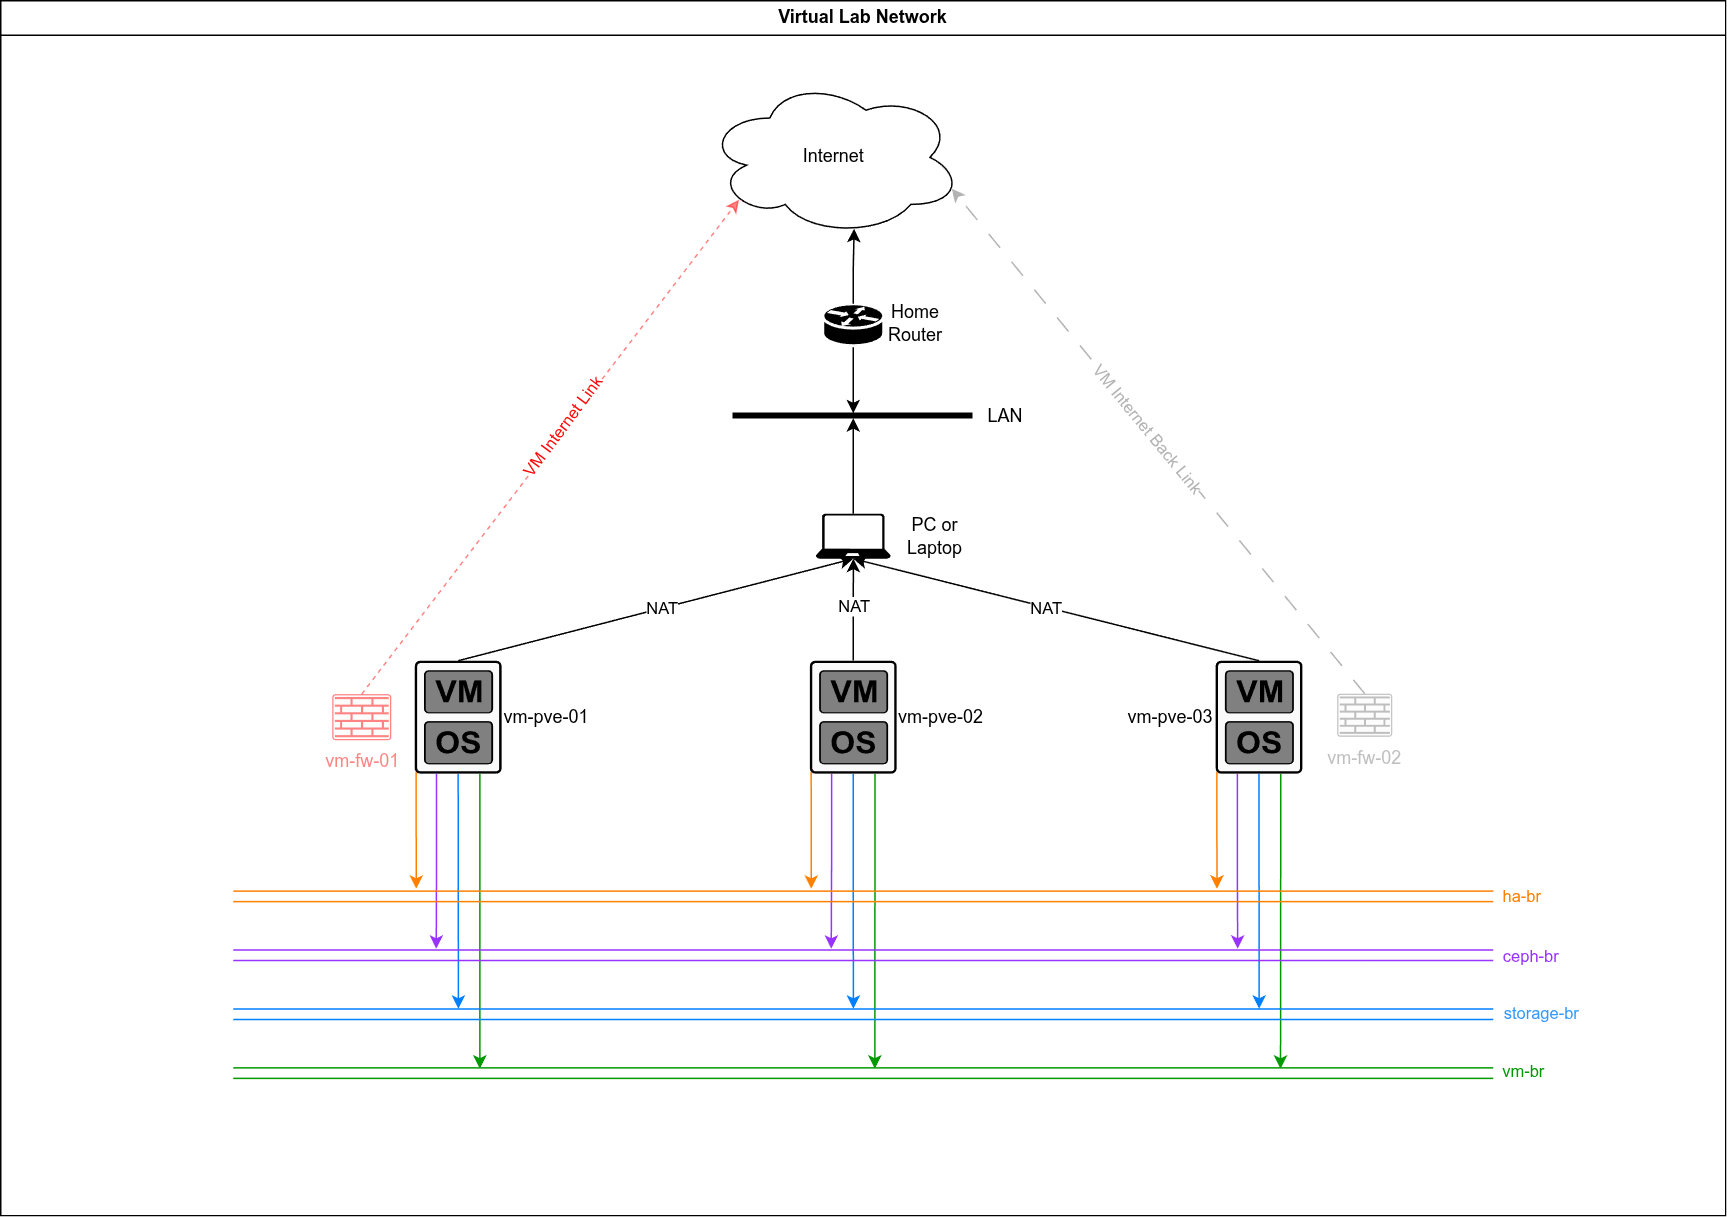

The diagram above was exported from draw.io. Its source (the exported page's mxGraphModel, read from the mxfile embedded in the PNG):
<mxGraphModel dx="1237" dy="730" grid="1" gridSize="10" guides="1" tooltips="1" connect="1" arrows="1" fold="1" page="1" pageScale="1" pageWidth="1169" pageHeight="827" math="0" shadow="0">
  <root>
    <mxCell id="0" />
    <mxCell id="1" parent="0" />
    <mxCell id="JOqBGaDwoHHS9OkdWcs5-4" parent="1" style="swimlane;whiteSpace=wrap;html=1;fontColor=#CC6600;" value="&lt;font style=&quot;color: rgb(0, 0, 0);&quot;&gt;Virtual Lab Network&lt;/font&gt;" vertex="1">
      <mxGeometry height="810" width="1150" x="10" y="8" as="geometry" />
    </mxCell>
    <mxCell id="jArh-MFapsXZiaRDjkaV-11" edge="1" parent="JOqBGaDwoHHS9OkdWcs5-4" source="jArh-MFapsXZiaRDjkaV-3" style="edgeStyle=orthogonalEdgeStyle;rounded=0;orthogonalLoop=1;jettySize=auto;html=1;exitX=0.5;exitY=0;exitDx=0;exitDy=0;exitPerimeter=0;" target="jArh-MFapsXZiaRDjkaV-10">
      <mxGeometry relative="1" as="geometry" />
    </mxCell>
    <mxCell id="jArh-MFapsXZiaRDjkaV-3" parent="JOqBGaDwoHHS9OkdWcs5-4" style="verticalLabelPosition=bottom;html=1;verticalAlign=top;align=center;strokeColor=none;fillColor=#000000;shape=mxgraph.azure.laptop;pointerEvents=1;" value="" vertex="1">
      <mxGeometry height="30" width="50" x="543.34" y="342" as="geometry" />
    </mxCell>
    <mxCell id="jArh-MFapsXZiaRDjkaV-10" parent="JOqBGaDwoHHS9OkdWcs5-4" style="line;strokeWidth=4;html=1;perimeter=backbonePerimeter;points=[];outlineConnect=0;" value="" vertex="1">
      <mxGeometry height="10" width="160" x="488.34000000000003" y="272" as="geometry" />
    </mxCell>
    <mxCell id="jArh-MFapsXZiaRDjkaV-13" parent="JOqBGaDwoHHS9OkdWcs5-4" style="text;html=1;whiteSpace=wrap;strokeColor=none;fillColor=none;align=center;verticalAlign=middle;rounded=0;" value="LAN" vertex="1">
      <mxGeometry height="30" width="60" x="640" y="262" as="geometry" />
    </mxCell>
    <mxCell id="jArh-MFapsXZiaRDjkaV-17" edge="1" parent="JOqBGaDwoHHS9OkdWcs5-4" source="jArh-MFapsXZiaRDjkaV-16" style="edgeStyle=orthogonalEdgeStyle;rounded=0;orthogonalLoop=1;jettySize=auto;html=1;exitX=0.5;exitY=1;exitDx=0;exitDy=0;exitPerimeter=0;" target="jArh-MFapsXZiaRDjkaV-10">
      <mxGeometry relative="1" as="geometry" />
    </mxCell>
    <mxCell id="jArh-MFapsXZiaRDjkaV-16" parent="JOqBGaDwoHHS9OkdWcs5-4" style="strokeColor=#ffffff;sketch=0;html=1;pointerEvents=1;dashed=0;fillColor=#000000;strokeWidth=2;verticalLabelPosition=bottom;verticalAlign=top;align=center;outlineConnect=0;shape=mxgraph.cisco.routers.router;" value="" vertex="1">
      <mxGeometry height="28" width="40.66" x="548.01" y="202" as="geometry" />
    </mxCell>
    <mxCell id="jArh-MFapsXZiaRDjkaV-19" parent="JOqBGaDwoHHS9OkdWcs5-4" style="text;html=1;whiteSpace=wrap;strokeColor=none;fillColor=none;align=center;verticalAlign=middle;rounded=0;" value="PC or Laptop" vertex="1">
      <mxGeometry height="30" width="60" x="593.34" y="342" as="geometry" />
    </mxCell>
    <mxCell id="jArh-MFapsXZiaRDjkaV-20" parent="JOqBGaDwoHHS9OkdWcs5-4" style="text;html=1;whiteSpace=wrap;strokeColor=none;fillColor=none;align=center;verticalAlign=middle;rounded=0;" value="Home Router" vertex="1">
      <mxGeometry height="30" width="60" x="580" y="200" as="geometry" />
    </mxCell>
    <mxCell id="ugjIPX3vEwLTTPm-u2Mj-1" parent="1" style="ellipse;shape=cloud;whiteSpace=wrap;html=1;" value="Internet" vertex="1">
      <mxGeometry height="104.72727272727272" width="170.84745762711864" x="479.9976271186441" y="60" as="geometry" />
    </mxCell>
    <mxCell id="JOqBGaDwoHHS9OkdWcs5-6" edge="1" parent="1" source="ugjIPX3vEwLTTPm-u2Mj-5" style="edgeStyle=orthogonalEdgeStyle;rounded=0;orthogonalLoop=1;jettySize=auto;html=1;exitX=0.75;exitY=1;exitDx=0;exitDy=0;exitPerimeter=0;strokeColor=#009900;">
      <mxGeometry relative="1" as="geometry">
        <mxPoint x="329.3809523809523" y="720" as="targetPoint" />
      </mxGeometry>
    </mxCell>
    <mxCell id="JOqBGaDwoHHS9OkdWcs5-13" edge="1" parent="1" source="ugjIPX3vEwLTTPm-u2Mj-5" style="edgeStyle=orthogonalEdgeStyle;rounded=0;orthogonalLoop=1;jettySize=auto;html=1;exitX=0.5;exitY=1;exitDx=0;exitDy=0;exitPerimeter=0;strokeColor=#007FFF;">
      <mxGeometry relative="1" as="geometry">
        <mxPoint x="315.0952380952381" y="680" as="targetPoint" />
      </mxGeometry>
    </mxCell>
    <mxCell id="JOqBGaDwoHHS9OkdWcs5-16" edge="1" parent="1" source="ugjIPX3vEwLTTPm-u2Mj-5" style="edgeStyle=orthogonalEdgeStyle;rounded=0;orthogonalLoop=1;jettySize=auto;html=1;exitX=0.25;exitY=1;exitDx=0;exitDy=0;exitPerimeter=0;strokeColor=#9933FF;">
      <mxGeometry relative="1" as="geometry">
        <mxPoint x="300.33333333333326" y="640" as="targetPoint" />
      </mxGeometry>
    </mxCell>
    <mxCell id="JOqBGaDwoHHS9OkdWcs5-17" edge="1" parent="1" source="ugjIPX3vEwLTTPm-u2Mj-5" style="edgeStyle=orthogonalEdgeStyle;rounded=0;orthogonalLoop=1;jettySize=auto;html=1;exitX=0.015;exitY=0.985;exitDx=0;exitDy=0;exitPerimeter=0;strokeColor=#FF8000;">
      <mxGeometry relative="1" as="geometry">
        <Array as="points">
          <mxPoint x="287" y="540" />
          <mxPoint x="287" y="540" />
        </Array>
        <mxPoint x="287" y="600" as="targetPoint" />
      </mxGeometry>
    </mxCell>
    <mxCell id="ugjIPX3vEwLTTPm-u2Mj-5" parent="1" style="sketch=0;points=[[0.015,0.015,0],[0.985,0.015,0],[0.985,0.985,0],[0.015,0.985,0],[0.25,0,0],[0.5,0,0],[0.75,0,0],[1,0.25,0],[1,0.5,0],[1,0.75,0],[0.75,1,0],[0.5,1,0],[0.25,1,0],[0,0.75,0],[0,0.5,0],[0,0.25,0]];verticalLabelPosition=bottom;html=1;verticalAlign=top;aspect=fixed;align=center;pointerEvents=1;shape=mxgraph.cisco19.rect;prIcon=hypervisor;fillColor=#FAFAFA;strokeColor=#000000;" value="" vertex="1">
      <mxGeometry height="75.23827751196173" width="57.8755980861244" x="286.0169491525424" y="448" as="geometry" />
    </mxCell>
    <mxCell id="JOqBGaDwoHHS9OkdWcs5-18" edge="1" parent="1" source="ugjIPX3vEwLTTPm-u2Mj-6" style="edgeStyle=orthogonalEdgeStyle;rounded=0;orthogonalLoop=1;jettySize=auto;html=1;exitX=0.015;exitY=0.985;exitDx=0;exitDy=0;exitPerimeter=0;strokeColor=#FF8000;">
      <mxGeometry relative="1" as="geometry">
        <Array as="points">
          <mxPoint x="550" y="540" />
          <mxPoint x="550" y="540" />
        </Array>
        <mxPoint x="550.3333333333333" y="600" as="targetPoint" />
      </mxGeometry>
    </mxCell>
    <mxCell id="JOqBGaDwoHHS9OkdWcs5-19" edge="1" parent="1" source="ugjIPX3vEwLTTPm-u2Mj-6" style="edgeStyle=orthogonalEdgeStyle;rounded=0;orthogonalLoop=1;jettySize=auto;html=1;exitX=0.25;exitY=1;exitDx=0;exitDy=0;exitPerimeter=0;strokeColor=#9933FF;">
      <mxGeometry relative="1" as="geometry">
        <mxPoint x="563.6666666666665" y="640" as="targetPoint" />
      </mxGeometry>
    </mxCell>
    <mxCell id="JOqBGaDwoHHS9OkdWcs5-20" edge="1" parent="1" source="ugjIPX3vEwLTTPm-u2Mj-6" style="edgeStyle=orthogonalEdgeStyle;rounded=0;orthogonalLoop=1;jettySize=auto;html=1;exitX=0.5;exitY=1;exitDx=0;exitDy=0;exitPerimeter=0;strokeColor=#007FFF;">
      <mxGeometry relative="1" as="geometry">
        <mxPoint x="578.4285714285713" y="680" as="targetPoint" />
      </mxGeometry>
    </mxCell>
    <mxCell id="JOqBGaDwoHHS9OkdWcs5-21" edge="1" parent="1" source="ugjIPX3vEwLTTPm-u2Mj-6" style="edgeStyle=orthogonalEdgeStyle;rounded=0;orthogonalLoop=1;jettySize=auto;html=1;exitX=0.75;exitY=1;exitDx=0;exitDy=0;exitPerimeter=0;strokeColor=#009900;">
      <mxGeometry relative="1" as="geometry">
        <mxPoint x="592.7142857142856" y="720" as="targetPoint" />
      </mxGeometry>
    </mxCell>
    <mxCell id="jArh-MFapsXZiaRDjkaV-5" edge="1" parent="1" source="ugjIPX3vEwLTTPm-u2Mj-6" style="edgeStyle=orthogonalEdgeStyle;rounded=0;orthogonalLoop=1;jettySize=auto;html=1;exitX=0.5;exitY=0;exitDx=0;exitDy=0;exitPerimeter=0;">
      <mxGeometry relative="1" as="geometry">
        <mxPoint x="578.4285714285713" y="380" as="targetPoint" />
      </mxGeometry>
    </mxCell>
    <mxCell id="jArh-MFapsXZiaRDjkaV-8" connectable="0" parent="jArh-MFapsXZiaRDjkaV-5" style="edgeLabel;html=1;align=center;verticalAlign=middle;resizable=0;points=[];" value="NAT" vertex="1">
      <mxGeometry relative="1" x="-0.2395" y="-1" as="geometry">
        <mxPoint x="-1" y="-10" as="offset" />
      </mxGeometry>
    </mxCell>
    <mxCell id="ugjIPX3vEwLTTPm-u2Mj-6" parent="1" style="sketch=0;points=[[0.015,0.015,0],[0.985,0.015,0],[0.985,0.985,0],[0.015,0.985,0],[0.25,0,0],[0.5,0,0],[0.75,0,0],[1,0.25,0],[1,0.5,0],[1,0.75,0],[0.75,1,0],[0.5,1,0],[0.25,1,0],[0,0.75,0],[0,0.5,0],[0,0.25,0]];verticalLabelPosition=bottom;html=1;verticalAlign=top;aspect=fixed;align=center;pointerEvents=1;shape=mxgraph.cisco19.rect;prIcon=hypervisor;fillColor=#FAFAFA;strokeColor=#000000;fontColor=#000000;" value="" vertex="1">
      <mxGeometry height="75.23827751196173" width="57.8755980861244" x="549.406779661017" y="448" as="geometry" />
    </mxCell>
    <mxCell id="JOqBGaDwoHHS9OkdWcs5-22" edge="1" parent="1" source="ugjIPX3vEwLTTPm-u2Mj-7" style="edgeStyle=orthogonalEdgeStyle;rounded=0;orthogonalLoop=1;jettySize=auto;html=1;exitX=0.015;exitY=0.985;exitDx=0;exitDy=0;exitPerimeter=0;strokeColor=#FF8000;">
      <mxGeometry relative="1" as="geometry">
        <Array as="points">
          <mxPoint x="821" y="570" />
          <mxPoint x="821" y="570" />
        </Array>
        <mxPoint x="820.8095238095236" y="600" as="targetPoint" />
      </mxGeometry>
    </mxCell>
    <mxCell id="JOqBGaDwoHHS9OkdWcs5-23" edge="1" parent="1" source="ugjIPX3vEwLTTPm-u2Mj-7" style="edgeStyle=orthogonalEdgeStyle;rounded=0;orthogonalLoop=1;jettySize=auto;html=1;exitX=0.25;exitY=1;exitDx=0;exitDy=0;exitPerimeter=0;strokeColor=#9933FF;">
      <mxGeometry relative="1" as="geometry">
        <mxPoint x="834.6190476190475" y="640" as="targetPoint" />
      </mxGeometry>
    </mxCell>
    <mxCell id="JOqBGaDwoHHS9OkdWcs5-24" edge="1" parent="1" source="ugjIPX3vEwLTTPm-u2Mj-7" style="edgeStyle=orthogonalEdgeStyle;rounded=0;orthogonalLoop=1;jettySize=auto;html=1;exitX=0.5;exitY=1;exitDx=0;exitDy=0;exitPerimeter=0;strokeColor=#007FFF;">
      <mxGeometry relative="1" as="geometry">
        <mxPoint x="848.9047619047619" y="680" as="targetPoint" />
      </mxGeometry>
    </mxCell>
    <mxCell id="JOqBGaDwoHHS9OkdWcs5-25" edge="1" parent="1" source="ugjIPX3vEwLTTPm-u2Mj-7" style="edgeStyle=orthogonalEdgeStyle;rounded=0;orthogonalLoop=1;jettySize=auto;html=1;exitX=0.75;exitY=1;exitDx=0;exitDy=0;exitPerimeter=0;strokeColor=#009900;">
      <mxGeometry relative="1" as="geometry">
        <mxPoint x="863.1904761904761" y="720" as="targetPoint" />
      </mxGeometry>
    </mxCell>
    <mxCell id="ugjIPX3vEwLTTPm-u2Mj-7" parent="1" style="sketch=0;points=[[0.015,0.015,0],[0.985,0.015,0],[0.985,0.985,0],[0.015,0.985,0],[0.25,0,0],[0.5,0,0],[0.75,0,0],[1,0.25,0],[1,0.5,0],[1,0.75,0],[0.75,1,0],[0.5,1,0],[0.25,1,0],[0,0.75,0],[0,0.5,0],[0,0.25,0]];verticalLabelPosition=bottom;html=1;verticalAlign=top;aspect=fixed;align=center;pointerEvents=1;shape=mxgraph.cisco19.rect;prIcon=hypervisor;fillColor=#FAFAFA;strokeColor=#000000;" value="" vertex="1">
      <mxGeometry height="75.23827751196173" width="57.8755980861244" x="819.9152542372882" y="448" as="geometry" />
    </mxCell>
    <mxCell id="ugjIPX3vEwLTTPm-u2Mj-9" edge="1" parent="1" style="shape=link;html=1;rounded=0;width=7;strokeColor=#FF8000;" value="">
      <mxGeometry relative="1" width="100" as="geometry">
        <mxPoint x="165" y="605.090909090909" as="sourcePoint" />
        <mxPoint x="1005" y="605.090909090909" as="targetPoint" />
      </mxGeometry>
    </mxCell>
    <mxCell id="ugjIPX3vEwLTTPm-u2Mj-45" connectable="0" parent="ugjIPX3vEwLTTPm-u2Mj-9" style="edgeLabel;html=1;align=center;verticalAlign=middle;resizable=0;points=[];fontColor=#FF8000;" value="ha-br" vertex="1">
      <mxGeometry relative="1" x="0.9761" y="3" as="geometry">
        <mxPoint x="29" y="3" as="offset" />
      </mxGeometry>
    </mxCell>
    <mxCell id="ugjIPX3vEwLTTPm-u2Mj-10" edge="1" parent="1" style="shape=link;html=1;rounded=0;width=7;fontColor=#9933FF;strokeColor=#9933FF;" value="">
      <mxGeometry relative="1" width="100" as="geometry">
        <mxPoint x="165" y="644.3636363636364" as="sourcePoint" />
        <mxPoint x="1005" y="644.3636363636364" as="targetPoint" />
      </mxGeometry>
    </mxCell>
    <mxCell id="ugjIPX3vEwLTTPm-u2Mj-46" connectable="0" parent="ugjIPX3vEwLTTPm-u2Mj-10" style="edgeLabel;html=1;align=center;verticalAlign=middle;resizable=1;points=[];movable=1;rotatable=1;deletable=1;editable=1;locked=0;connectable=1;fontColor=#9933FF;" value="ceph-br" vertex="1">
      <mxGeometry relative="1" x="0.8986" y="3" as="geometry">
        <mxPoint x="67" y="3" as="offset" />
      </mxGeometry>
    </mxCell>
    <mxCell id="ugjIPX3vEwLTTPm-u2Mj-11" edge="1" parent="1" style="shape=link;html=1;rounded=0;width=7;fontColor=#3399FF;strokeColor=#007FFF;" value="">
      <mxGeometry relative="1" width="100" as="geometry">
        <mxPoint x="165" y="683.6363636363636" as="sourcePoint" />
        <mxPoint x="1005" y="683.6363636363636" as="targetPoint" />
      </mxGeometry>
    </mxCell>
    <mxCell id="ugjIPX3vEwLTTPm-u2Mj-47" connectable="0" parent="ugjIPX3vEwLTTPm-u2Mj-11" style="edgeLabel;html=1;align=center;verticalAlign=middle;resizable=0;points=[];fontColor=#3399FF;" value="storage-br" vertex="1">
      <mxGeometry relative="1" x="0.9412" y="2" as="geometry">
        <mxPoint x="56" y="1" as="offset" />
      </mxGeometry>
    </mxCell>
    <mxCell id="ugjIPX3vEwLTTPm-u2Mj-12" edge="1" parent="1" style="shape=link;html=1;rounded=0;width=7;strokeColor=#009900;" value="">
      <mxGeometry relative="1" width="100" as="geometry">
        <mxPoint x="165" y="722.9090909090909" as="sourcePoint" />
        <mxPoint x="1005" y="722.9090909090909" as="targetPoint" />
      </mxGeometry>
    </mxCell>
    <mxCell id="ugjIPX3vEwLTTPm-u2Mj-48" connectable="0" parent="ugjIPX3vEwLTTPm-u2Mj-12" style="edgeLabel;html=1;align=center;verticalAlign=middle;resizable=0;points=[];fontColor=#009900;" value="vm-br" vertex="1">
      <mxGeometry relative="1" x="0.9956" y="3" as="geometry">
        <mxPoint x="22" y="2" as="offset" />
      </mxGeometry>
    </mxCell>
    <mxCell id="ugjIPX3vEwLTTPm-u2Mj-38" parent="1" style="sketch=0;points=[[0.015,0.015,0],[0.985,0.015,0],[0.985,0.985,0],[0.015,0.985,0],[0.25,0,0],[0.5,0,0],[0.75,0,0],[1,0.25,0],[1,0.5,0],[1,0.75,0],[0.75,1,0],[0.5,1,0],[0.25,1,0],[0,0.75,0],[0,0.5,0],[0,0.25,0]];verticalLabelPosition=bottom;html=1;verticalAlign=top;aspect=fixed;align=center;pointerEvents=1;shape=mxgraph.cisco19.rect;prIcon=firewall;fillColor=#FAFAFA;strokeColor=#FF0B0B;fontColor=#FF0B0B;opacity=50;textOpacity=50;" value="vm-fw-01" vertex="1">
      <mxGeometry height="30.74351770334928" width="39.35540669856459" x="231.00457627118644" y="470.25072727272726" as="geometry" />
    </mxCell>
    <mxCell id="ugjIPX3vEwLTTPm-u2Mj-39" parent="1" style="sketch=0;points=[[0.015,0.015,0],[0.985,0.015,0],[0.985,0.985,0],[0.015,0.985,0],[0.25,0,0],[0.5,0,0],[0.75,0,0],[1,0.25,0],[1,0.5,0],[1,0.75,0],[0.75,1,0],[0.5,1,0],[0.25,1,0],[0,0.75,0],[0,0.5,0],[0,0.25,0]];verticalLabelPosition=bottom;html=1;verticalAlign=top;aspect=fixed;align=center;pointerEvents=1;shape=mxgraph.cisco19.rect;prIcon=firewall;fillColor=#FAFAFA;strokeColor=#808080;opacity=50;textOpacity=50;" value="&lt;font color=&quot;#808080&quot;&gt;vm-fw-02&lt;/font&gt;" vertex="1">
      <mxGeometry height="28.64" width="36.66" x="901" y="470" as="geometry" />
    </mxCell>
    <mxCell id="ugjIPX3vEwLTTPm-u2Mj-40" edge="1" parent="1" source="ugjIPX3vEwLTTPm-u2Mj-38" style="rounded=0;orthogonalLoop=1;jettySize=auto;html=1;exitX=0.5;exitY=0;exitDx=0;exitDy=0;exitPerimeter=0;entryX=0.13;entryY=0.77;entryDx=0;entryDy=0;entryPerimeter=0;strokeColor=#FF0B0B;dashed=1;opacity=50;" target="ugjIPX3vEwLTTPm-u2Mj-1">
      <mxGeometry relative="1" as="geometry" />
    </mxCell>
    <mxCell id="ugjIPX3vEwLTTPm-u2Mj-53" connectable="0" parent="ugjIPX3vEwLTTPm-u2Mj-40" style="edgeLabel;html=1;align=center;verticalAlign=middle;resizable=0;points=[];rotation=-53.4;fontColor=#FF0B0B;" value="VM Internet Link" vertex="1">
      <mxGeometry relative="1" x="-0.1192" y="1" as="geometry">
        <mxPoint x="24" y="-32" as="offset" />
      </mxGeometry>
    </mxCell>
    <mxCell id="ugjIPX3vEwLTTPm-u2Mj-41" edge="1" parent="1" source="ugjIPX3vEwLTTPm-u2Mj-39" style="rounded=0;orthogonalLoop=1;jettySize=auto;html=1;exitX=0.5;exitY=0;exitDx=0;exitDy=0;exitPerimeter=0;entryX=0.96;entryY=0.7;entryDx=0;entryDy=0;entryPerimeter=0;dashed=1;dashPattern=12 12;strokeColor=#B3B3B3;textOpacity=50;" target="ugjIPX3vEwLTTPm-u2Mj-1">
      <mxGeometry relative="1" as="geometry" />
    </mxCell>
    <mxCell id="ugjIPX3vEwLTTPm-u2Mj-54" connectable="0" parent="ugjIPX3vEwLTTPm-u2Mj-41" style="edgeLabel;html=1;align=center;verticalAlign=middle;resizable=0;points=[];rotation=50.6;fontColor=#808080;" value="&lt;font style=&quot;color: rgb(179, 179, 179);&quot;&gt;VM Internet Back Link&lt;/font&gt;" vertex="1">
      <mxGeometry relative="1" x="0.0842" y="1" as="geometry">
        <mxPoint x="6" y="5" as="offset" />
      </mxGeometry>
    </mxCell>
    <mxCell id="JOqBGaDwoHHS9OkdWcs5-28" parent="1" style="text;html=1;whiteSpace=wrap;strokeColor=none;fillColor=none;align=center;verticalAlign=middle;rounded=0;fontColor=#000000;" value="vm-pve-01" vertex="1">
      <mxGeometry height="30" width="60" x="343.89" y="470.62" as="geometry" />
    </mxCell>
    <mxCell id="JOqBGaDwoHHS9OkdWcs5-29" parent="1" style="text;html=1;whiteSpace=wrap;strokeColor=none;fillColor=none;align=center;verticalAlign=middle;rounded=0;fontColor=#000000;" value="&lt;font style=&quot;&quot;&gt;vm-pve-02&lt;/font&gt;" vertex="1">
      <mxGeometry height="30" width="60" x="607.28" y="470.62" as="geometry" />
    </mxCell>
    <mxCell id="JOqBGaDwoHHS9OkdWcs5-30" parent="1" style="text;html=1;whiteSpace=wrap;strokeColor=none;fillColor=none;align=center;verticalAlign=middle;rounded=0;fontColor=#000000;" value="&lt;font style=&quot;&quot;&gt;vm-pve-03&lt;/font&gt;" vertex="1">
      <mxGeometry height="30" width="60" x="759.92" y="470.62" as="geometry" />
    </mxCell>
    <mxCell id="jArh-MFapsXZiaRDjkaV-4" edge="1" parent="1" source="ugjIPX3vEwLTTPm-u2Mj-5" style="rounded=0;orthogonalLoop=1;jettySize=auto;html=1;exitX=0.5;exitY=0;exitDx=0;exitDy=0;exitPerimeter=0;entryX=0.5;entryY=1;entryDx=0;entryDy=0;entryPerimeter=0;" target="jArh-MFapsXZiaRDjkaV-3">
      <mxGeometry relative="1" as="geometry" />
    </mxCell>
    <mxCell id="jArh-MFapsXZiaRDjkaV-7" connectable="0" parent="jArh-MFapsXZiaRDjkaV-4" style="edgeLabel;html=1;align=center;verticalAlign=middle;resizable=0;points=[];" value="NAT" vertex="1">
      <mxGeometry relative="1" x="0.0499" y="1" as="geometry">
        <mxPoint x="-2" y="1" as="offset" />
      </mxGeometry>
    </mxCell>
    <mxCell id="jArh-MFapsXZiaRDjkaV-6" edge="1" parent="1" source="ugjIPX3vEwLTTPm-u2Mj-7" style="rounded=0;orthogonalLoop=1;jettySize=auto;html=1;exitX=0.5;exitY=0;exitDx=0;exitDy=0;exitPerimeter=0;entryX=0.5;entryY=1;entryDx=0;entryDy=0;entryPerimeter=0;" target="jArh-MFapsXZiaRDjkaV-3">
      <mxGeometry relative="1" as="geometry" />
    </mxCell>
    <mxCell id="jArh-MFapsXZiaRDjkaV-9" connectable="0" parent="jArh-MFapsXZiaRDjkaV-6" style="edgeLabel;html=1;align=center;verticalAlign=middle;resizable=0;points=[];" value="NAT" vertex="1">
      <mxGeometry relative="1" x="0.1407" as="geometry">
        <mxPoint x="12" y="3" as="offset" />
      </mxGeometry>
    </mxCell>
    <mxCell id="jArh-MFapsXZiaRDjkaV-18" edge="1" parent="1" source="jArh-MFapsXZiaRDjkaV-16" style="edgeStyle=orthogonalEdgeStyle;rounded=0;orthogonalLoop=1;jettySize=auto;html=1;exitX=0.5;exitY=0;exitDx=0;exitDy=0;exitPerimeter=0;entryX=0.579;entryY=0.955;entryDx=0;entryDy=0;entryPerimeter=0;" target="ugjIPX3vEwLTTPm-u2Mj-1">
      <mxGeometry relative="1" as="geometry" />
    </mxCell>
  </root>
</mxGraphModel>